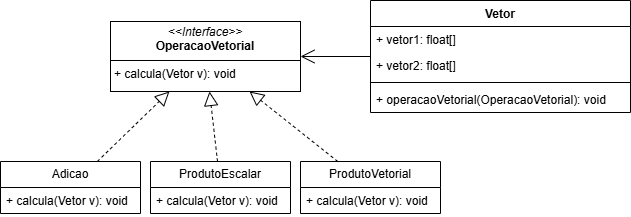

The diagram above was exported from draw.io. Its source (the exported page's mxGraphModel, read from the mxfile embedded in the PNG):
<mxGraphModel dx="512" dy="562" grid="1" gridSize="10" guides="1" tooltips="1" connect="1" arrows="1" fold="1" page="1" pageScale="1" pageWidth="827" pageHeight="1169" math="0" shadow="0">
  <root>
    <mxCell id="0" />
    <mxCell id="1" parent="0" />
    <mxCell id="vfWu-t919UxkelVvkYta-6" value="&lt;p style=&quot;margin:0px;margin-top:4px;text-align:center;&quot;&gt;&lt;i&gt;&amp;lt;&amp;lt;Interface&amp;gt;&amp;gt;&lt;/i&gt;&lt;br&gt;&lt;b&gt;OperacaoVetorial&lt;/b&gt;&lt;/p&gt;&lt;hr size=&quot;1&quot; style=&quot;border-style:solid;&quot;&gt;&lt;p style=&quot;margin:0px;margin-left:4px;&quot;&gt;+ calcula(Vetor v): void&lt;br&gt;&lt;/p&gt;" style="verticalAlign=top;align=left;overflow=fill;html=1;whiteSpace=wrap;" vertex="1" parent="1">
      <mxGeometry x="180" y="110" width="190" height="70" as="geometry" />
    </mxCell>
    <mxCell id="vfWu-t919UxkelVvkYta-11" value="Adicao" style="swimlane;fontStyle=0;childLayout=stackLayout;horizontal=1;startSize=26;fillColor=none;horizontalStack=0;resizeParent=1;resizeParentMax=0;resizeLast=0;collapsible=1;marginBottom=0;whiteSpace=wrap;html=1;" vertex="1" parent="1">
      <mxGeometry x="70" y="250" width="140" height="52" as="geometry" />
    </mxCell>
    <mxCell id="vfWu-t919UxkelVvkYta-12" value="+ calcula(Vetor v): void" style="text;strokeColor=none;fillColor=none;align=left;verticalAlign=top;spacingLeft=4;spacingRight=4;overflow=hidden;rotatable=0;points=[[0,0.5],[1,0.5]];portConstraint=eastwest;whiteSpace=wrap;html=1;" vertex="1" parent="vfWu-t919UxkelVvkYta-11">
      <mxGeometry y="26" width="140" height="26" as="geometry" />
    </mxCell>
    <mxCell id="vfWu-t919UxkelVvkYta-15" value="ProdutoEscalar" style="swimlane;fontStyle=0;childLayout=stackLayout;horizontal=1;startSize=26;fillColor=none;horizontalStack=0;resizeParent=1;resizeParentMax=0;resizeLast=0;collapsible=1;marginBottom=0;whiteSpace=wrap;html=1;" vertex="1" parent="1">
      <mxGeometry x="220" y="250" width="140" height="52" as="geometry" />
    </mxCell>
    <mxCell id="vfWu-t919UxkelVvkYta-16" value="+ calcula(Vetor v): void" style="text;strokeColor=none;fillColor=none;align=left;verticalAlign=top;spacingLeft=4;spacingRight=4;overflow=hidden;rotatable=0;points=[[0,0.5],[1,0.5]];portConstraint=eastwest;whiteSpace=wrap;html=1;" vertex="1" parent="vfWu-t919UxkelVvkYta-15">
      <mxGeometry y="26" width="140" height="26" as="geometry" />
    </mxCell>
    <mxCell id="vfWu-t919UxkelVvkYta-17" value="ProdutoVetorial" style="swimlane;fontStyle=0;childLayout=stackLayout;horizontal=1;startSize=26;fillColor=none;horizontalStack=0;resizeParent=1;resizeParentMax=0;resizeLast=0;collapsible=1;marginBottom=0;whiteSpace=wrap;html=1;" vertex="1" parent="1">
      <mxGeometry x="370" y="250" width="140" height="52" as="geometry" />
    </mxCell>
    <mxCell id="vfWu-t919UxkelVvkYta-18" value="+ calcula(Vetor v): void" style="text;strokeColor=none;fillColor=none;align=left;verticalAlign=top;spacingLeft=4;spacingRight=4;overflow=hidden;rotatable=0;points=[[0,0.5],[1,0.5]];portConstraint=eastwest;whiteSpace=wrap;html=1;" vertex="1" parent="vfWu-t919UxkelVvkYta-17">
      <mxGeometry y="26" width="140" height="26" as="geometry" />
    </mxCell>
    <mxCell id="vfWu-t919UxkelVvkYta-19" value="" style="endArrow=block;dashed=1;endFill=0;endSize=12;html=1;rounded=0;" edge="1" parent="1" source="vfWu-t919UxkelVvkYta-11" target="vfWu-t919UxkelVvkYta-6">
      <mxGeometry width="160" relative="1" as="geometry">
        <mxPoint x="150" y="280" as="sourcePoint" />
        <mxPoint x="310" y="280" as="targetPoint" />
      </mxGeometry>
    </mxCell>
    <mxCell id="vfWu-t919UxkelVvkYta-20" value="" style="endArrow=block;dashed=1;endFill=0;endSize=12;html=1;rounded=0;" edge="1" parent="1" source="vfWu-t919UxkelVvkYta-17" target="vfWu-t919UxkelVvkYta-6">
      <mxGeometry width="160" relative="1" as="geometry">
        <mxPoint x="260" y="300" as="sourcePoint" />
        <mxPoint x="332" y="230" as="targetPoint" />
      </mxGeometry>
    </mxCell>
    <mxCell id="vfWu-t919UxkelVvkYta-21" value="" style="endArrow=block;dashed=1;endFill=0;endSize=12;html=1;rounded=0;" edge="1" parent="1" source="vfWu-t919UxkelVvkYta-15" target="vfWu-t919UxkelVvkYta-6">
      <mxGeometry width="160" relative="1" as="geometry">
        <mxPoint x="260" y="300" as="sourcePoint" />
        <mxPoint x="332" y="230" as="targetPoint" />
      </mxGeometry>
    </mxCell>
    <mxCell id="vfWu-t919UxkelVvkYta-22" value="Vetor" style="swimlane;fontStyle=1;align=center;verticalAlign=top;childLayout=stackLayout;horizontal=1;startSize=26;horizontalStack=0;resizeParent=1;resizeParentMax=0;resizeLast=0;collapsible=1;marginBottom=0;whiteSpace=wrap;html=1;" vertex="1" parent="1">
      <mxGeometry x="440" y="89" width="260" height="112" as="geometry" />
    </mxCell>
    <mxCell id="vfWu-t919UxkelVvkYta-23" value="+ vetor1&lt;span style=&quot;background-color: transparent; color: light-dark(rgb(0, 0, 0), rgb(255, 255, 255));&quot;&gt;: float[]&lt;/span&gt;" style="text;strokeColor=none;fillColor=none;align=left;verticalAlign=top;spacingLeft=4;spacingRight=4;overflow=hidden;rotatable=0;points=[[0,0.5],[1,0.5]];portConstraint=eastwest;whiteSpace=wrap;html=1;" vertex="1" parent="vfWu-t919UxkelVvkYta-22">
      <mxGeometry y="26" width="260" height="26" as="geometry" />
    </mxCell>
    <mxCell id="vfWu-t919UxkelVvkYta-26" value="+ vetor2&lt;span style=&quot;background-color: transparent; color: light-dark(rgb(0, 0, 0), rgb(255, 255, 255));&quot;&gt;: float[]&lt;/span&gt;" style="text;strokeColor=none;fillColor=none;align=left;verticalAlign=top;spacingLeft=4;spacingRight=4;overflow=hidden;rotatable=0;points=[[0,0.5],[1,0.5]];portConstraint=eastwest;whiteSpace=wrap;html=1;" vertex="1" parent="vfWu-t919UxkelVvkYta-22">
      <mxGeometry y="52" width="260" height="26" as="geometry" />
    </mxCell>
    <mxCell id="vfWu-t919UxkelVvkYta-24" value="" style="line;strokeWidth=1;fillColor=none;align=left;verticalAlign=middle;spacingTop=-1;spacingLeft=3;spacingRight=3;rotatable=0;labelPosition=right;points=[];portConstraint=eastwest;strokeColor=inherit;" vertex="1" parent="vfWu-t919UxkelVvkYta-22">
      <mxGeometry y="78" width="260" height="8" as="geometry" />
    </mxCell>
    <mxCell id="vfWu-t919UxkelVvkYta-25" value="+ operacaoVetorial(OperacaoVetorial): void" style="text;strokeColor=none;fillColor=none;align=left;verticalAlign=top;spacingLeft=4;spacingRight=4;overflow=hidden;rotatable=0;points=[[0,0.5],[1,0.5]];portConstraint=eastwest;whiteSpace=wrap;html=1;" vertex="1" parent="vfWu-t919UxkelVvkYta-22">
      <mxGeometry y="86" width="260" height="26" as="geometry" />
    </mxCell>
    <mxCell id="vfWu-t919UxkelVvkYta-28" value="" style="endArrow=open;endFill=1;endSize=12;html=1;rounded=0;" edge="1" parent="1" source="vfWu-t919UxkelVvkYta-22" target="vfWu-t919UxkelVvkYta-6">
      <mxGeometry width="160" relative="1" as="geometry">
        <mxPoint x="410" y="280" as="sourcePoint" />
        <mxPoint x="570" y="280" as="targetPoint" />
      </mxGeometry>
    </mxCell>
  </root>
</mxGraphModel>